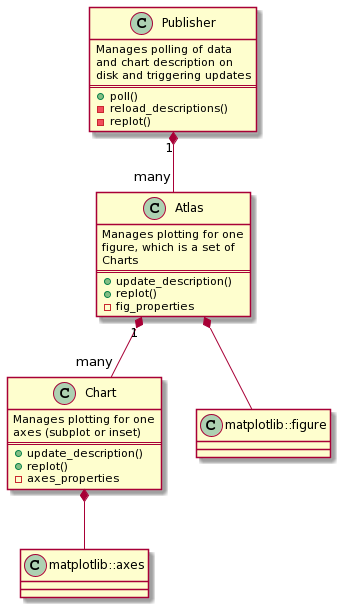

The diagram above was rendered by PlantUML. Its source (embedded in the PNG):
@startuml
class Chart {
Manages plotting for one
axes (subplot or inset)
==
+ update_description()
+ replot()
- axes_properties
}

class matplotlib::axes {
}

Chart *-- matplotlib::axes

class Atlas {
Manages plotting for one
figure, which is a set of
Charts
==
+ update_description()
+ replot()
- fig_properties
}

class matplotlib::figure {
}


Atlas "1" *-- "many" Chart
Atlas *-- matplotlib::figure

class Publisher {
Manages polling of data
and chart description on
disk and triggering updates
==
+ poll()
- reload_descriptions()
- replot()
}

Publisher "1" *-- "many" Atlas
@enduml